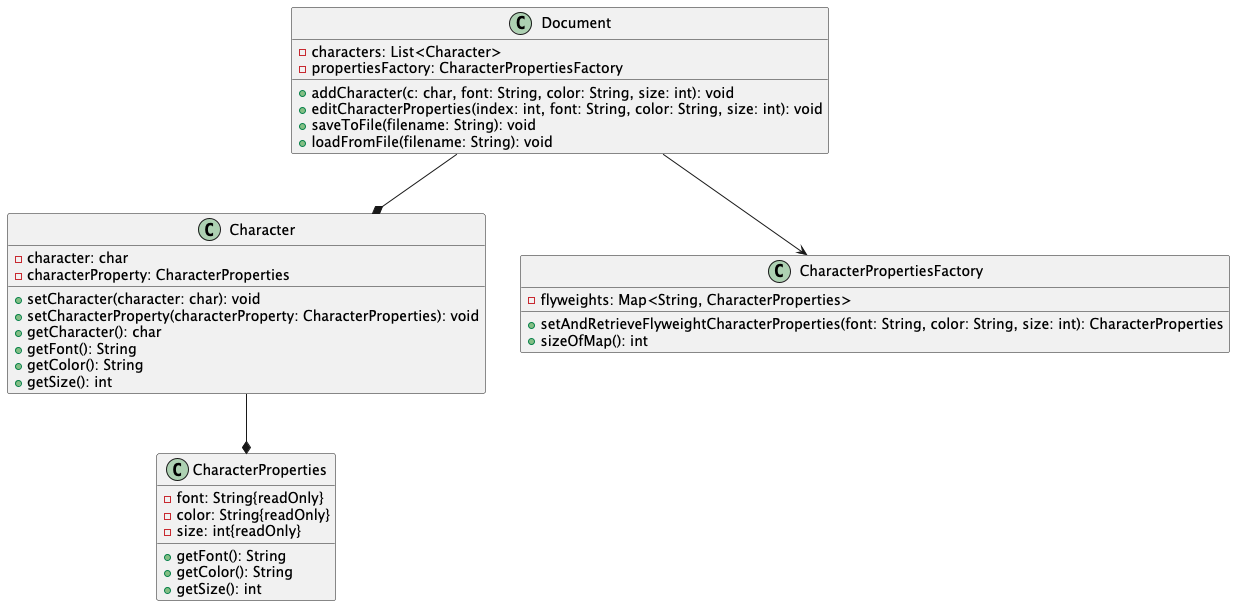

The diagram above was rendered by PlantUML. Its source (embedded in the PNG):
@startuml
class Character {
    - character: char
    - characterProperty: CharacterProperties
    + setCharacter(character: char): void
    + setCharacterProperty(characterProperty: CharacterProperties): void
    + getCharacter(): char
    + getFont(): String
    + getColor(): String
    + getSize(): int
}

class CharacterProperties {
    - font: String{readOnly}
    - color: String{readOnly}
    - size: int{readOnly}
    + getFont(): String
    + getColor(): String
    + getSize(): int
}

class CharacterPropertiesFactory {
    - flyweights: Map<String, CharacterProperties>
    + setAndRetrieveFlyweightCharacterProperties(font: String, color: String, size: int): CharacterProperties
    + sizeOfMap(): int
}

class Document {
    - characters: List<Character>
    - propertiesFactory: CharacterPropertiesFactory
    + addCharacter(c: char, font: String, color: String, size: int): void
    + editCharacterProperties(index: int, font: String, color: String, size: int): void
    + saveToFile(filename: String): void
    + loadFromFile(filename: String): void
}


Document --* Character
Character --* CharacterProperties
Document --> CharacterPropertiesFactory
@enduml